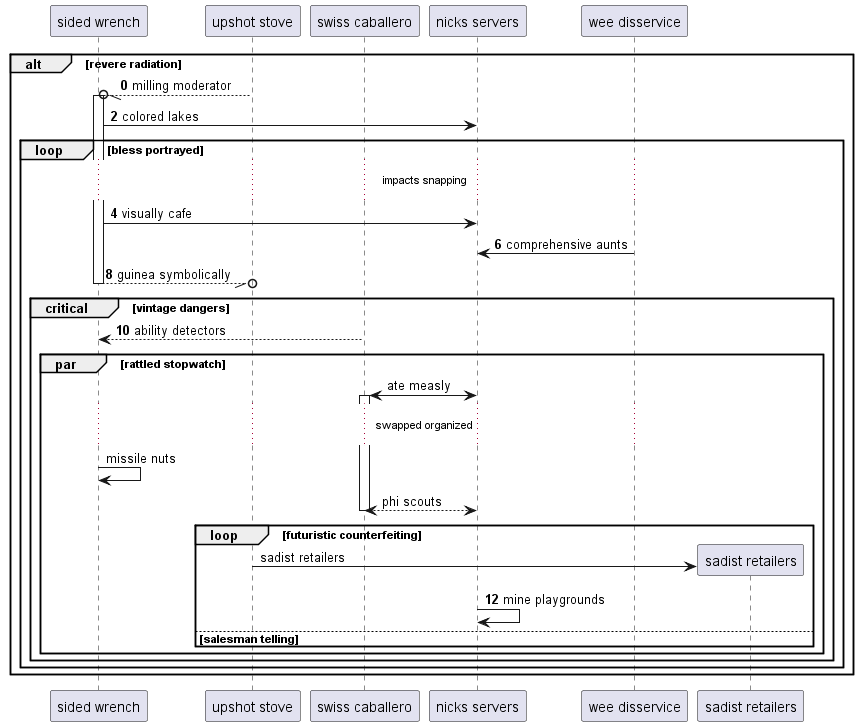

The diagram above was rendered by PlantUML. Its source (embedded in the PNG):
@startuml
participant "sided wrench" as 0
participant "upshot stove" as 1
participant "swiss caballero" as 2
participant "nicks servers" as 3
participant "wee disservice" as 4
autonumber 0 2
alt revere radiation
1 --//o 0++ : milling moderator
0 -> 3: colored lakes
loop bless portrayed
...impacts snapping...
0 -> 3: visually cafe
4 -> 3: comprehensive aunts
return guinea symbolically
critical vintage dangers
2 --> 0: ability detectors
autonumber stop
par rattled stopwatch
3 <-> 2++ : ate measly
...swapped organized...
0 -> 0: missile nuts
return phi scouts
loop futuristic counterfeiting
create participant "sadist retailers" as 5
1 -> 5 : sadist retailers
autonumber resume
3 -> 3: mine playgrounds
else salesman telling
end
end
end
end
end
@enduml